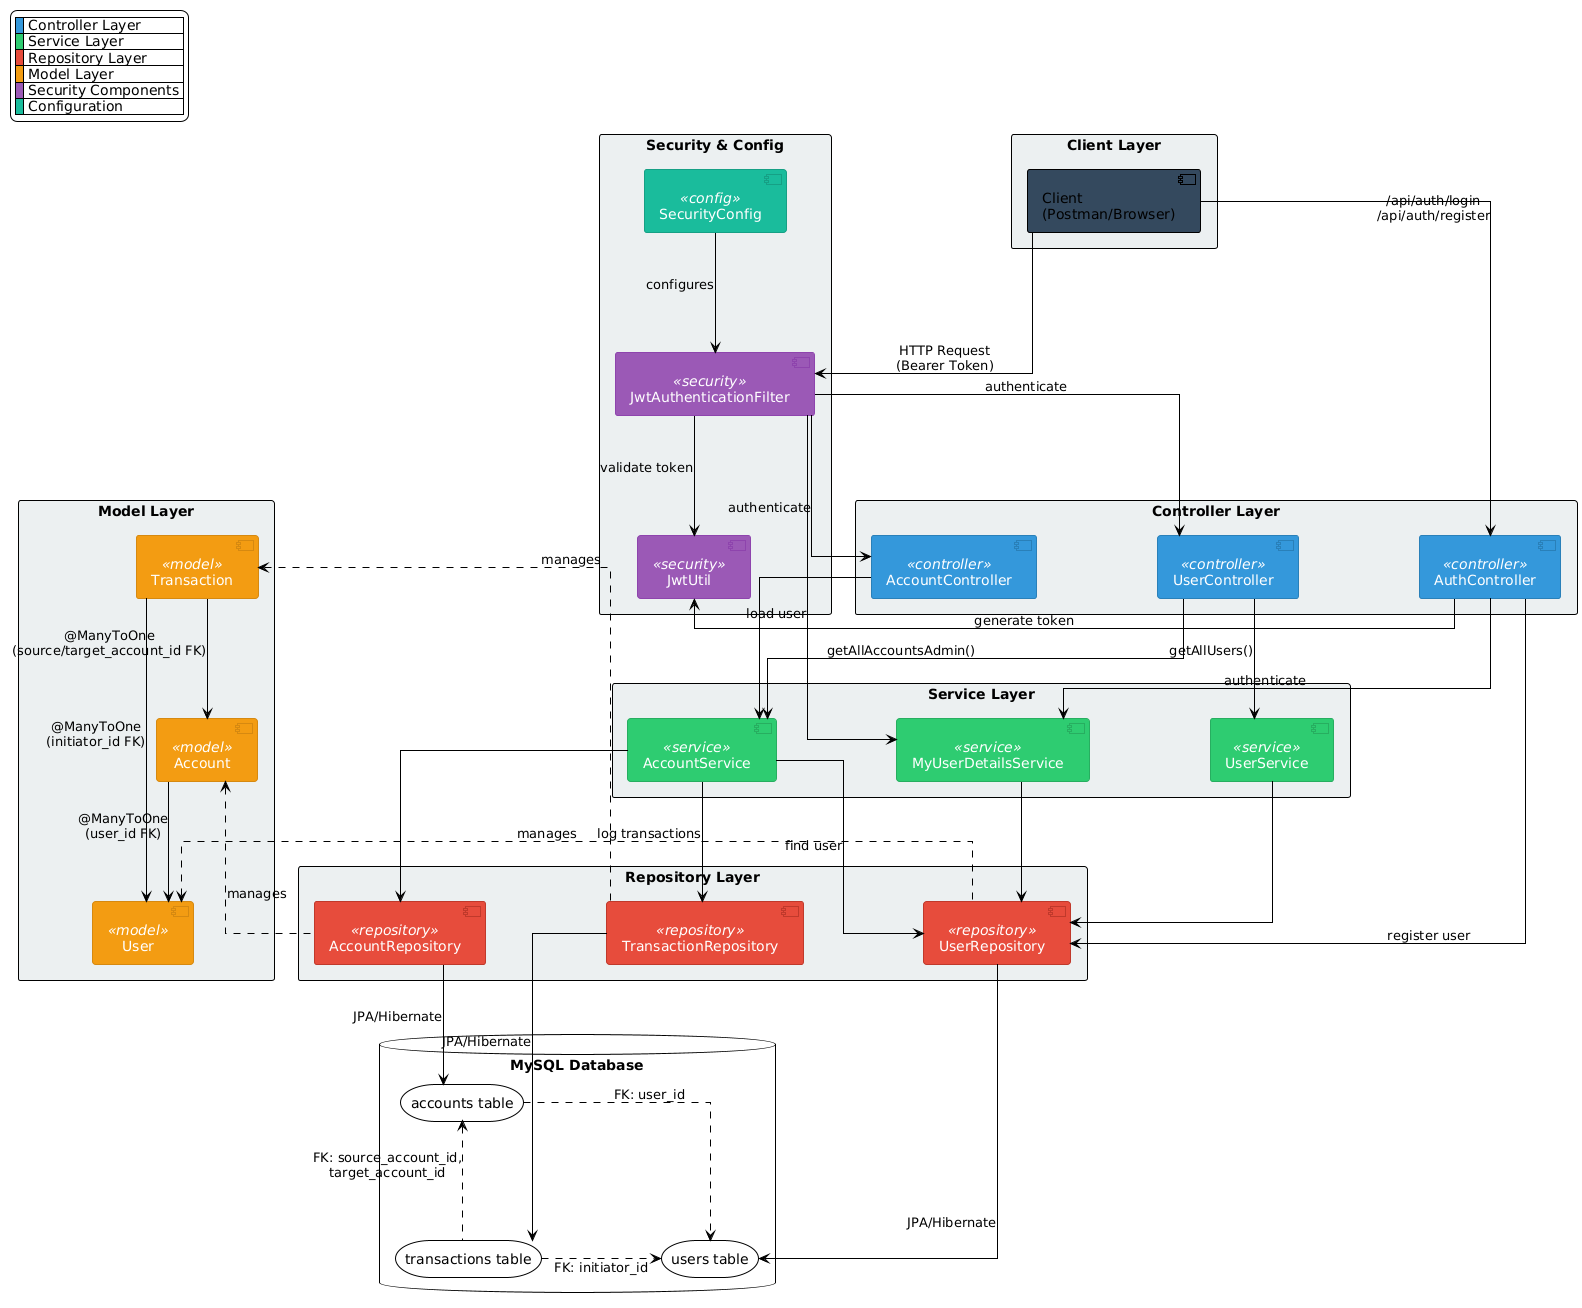

The diagram above was rendered by PlantUML. Its source (embedded in the PNG):
@startuml Banking API Architecture

!theme plain
skinparam linetype ortho
skinparam nodesep 120
skinparam ranksep 120
skinparam componentSpacing 40

skinparam component {
  BackgroundColor<<controller>> #3498DB
  BorderColor<<controller>> #2980B9
  FontColor<<controller>> #FFFFFF
  
  BackgroundColor<<service>> #2ECC71
  BorderColor<<service>> #27AE60
  FontColor<<service>> #FFFFFF
  
  BackgroundColor<<repository>> #E74C3C
  BorderColor<<repository>> #C0392B
  FontColor<<repository>> #FFFFFF
  
  BackgroundColor<<model>> #F39C12
  BorderColor<<model>> #D68910
  FontColor<<model>> #FFFFFF
  
  BackgroundColor<<security>> #9B59B6
  BorderColor<<security>> #8E44AD
  FontColor<<security>> #FFFFFF
  
  BackgroundColor<<config>> #1ABC9C
  BorderColor<<config>> #16A085
  FontColor<<config>> #FFFFFF
}

' ==================== LAYERS ====================

rectangle "Client Layer" #ECF0F1 {
  component [Client\n(Postman/Browser)] as Client #34495E
}

rectangle "Security & Config" #ECF0F1 {
  component [SecurityConfig] <<config>>
  component [JwtAuthenticationFilter] <<security>>
  component [JwtUtil] <<security>>
}

rectangle "Controller Layer" #ECF0F1 {
  component [AuthController] <<controller>>
  component [AccountController] <<controller>>
  component [UserController] <<controller>>
}

rectangle "Service Layer" #ECF0F1 {
  component [AccountService] <<service>>
  component [UserService] <<service>>
  component [MyUserDetailsService] <<service>>
}

rectangle "Repository Layer" #ECF0F1 {
  component [AccountRepository] <<repository>>
  component [UserRepository] <<repository>>
  component [TransactionRepository] <<repository>>
}

rectangle "Model Layer" #ECF0F1 {
  component [Account] <<model>>
  component [User] <<model>>
  component [Transaction] <<model>>
}

database "MySQL Database" {
  storage "accounts table" as AccountsDB
  storage "users table" as UsersDB
  storage "transactions table" as TransactionsDB
}

' ==================== CONNECTIONS ====================

' Client to Security
Client -down-> JwtAuthenticationFilter : HTTP Request\n(Bearer Token)
Client -down-> AuthController : /api/auth/login\n/api/auth/register

' Security Layer
SecurityConfig -down-> JwtAuthenticationFilter : configures
JwtAuthenticationFilter -down-> JwtUtil : validate token
JwtAuthenticationFilter -down-> MyUserDetailsService : load user
JwtAuthenticationFilter -down-> AccountController : authenticate
JwtAuthenticationFilter -down-> UserController : authenticate

' Auth Controller
AuthController -down-> MyUserDetailsService : authenticate
AuthController -down-> JwtUtil : generate token
AuthController -down-> UserRepository : register user

' Controllers to Services
AccountController -down-> AccountService
UserController -down-> AccountService : getAllAccountsAdmin()
UserController -down-> UserService : getAllUsers()

' Services to Repositories
AccountService -down-> AccountRepository
AccountService -down-> UserRepository : find user
AccountService -down-> TransactionRepository : log transactions
UserService -down-> UserRepository
MyUserDetailsService -down-> UserRepository

' Repositories to Database
AccountRepository -down-> AccountsDB : JPA/Hibernate
UserRepository -down-> UsersDB : JPA/Hibernate
TransactionRepository -down-> TransactionsDB : JPA/Hibernate

' Repositories to Models
AccountRepository .left.> Account : manages
UserRepository .left.> User : manages
TransactionRepository .left.> Transaction : manages

' Model Relationships
Account -down-> User : @ManyToOne\n(user_id FK)
Transaction -down-> Account : @ManyToOne\n(source/target_account_id FK)
Transaction -down-> User : @ManyToOne\n(initiator_id FK)

' Database Relationships
AccountsDB .right.> UsersDB : FK: user_id
TransactionsDB .up.> AccountsDB : FK: source_account_id,\ntarget_account_id
TransactionsDB .right.> UsersDB : FK: initiator_id

legend top left
  |<#3498DB>  | Controller Layer |
  |<#2ECC71>  | Service Layer |
  |<#E74C3C>  | Repository Layer |
  |<#F39C12>  | Model Layer |
  |<#9B59B6>  | Security Components |
  |<#1ABC9C>  | Configuration |
endlegend

@enduml